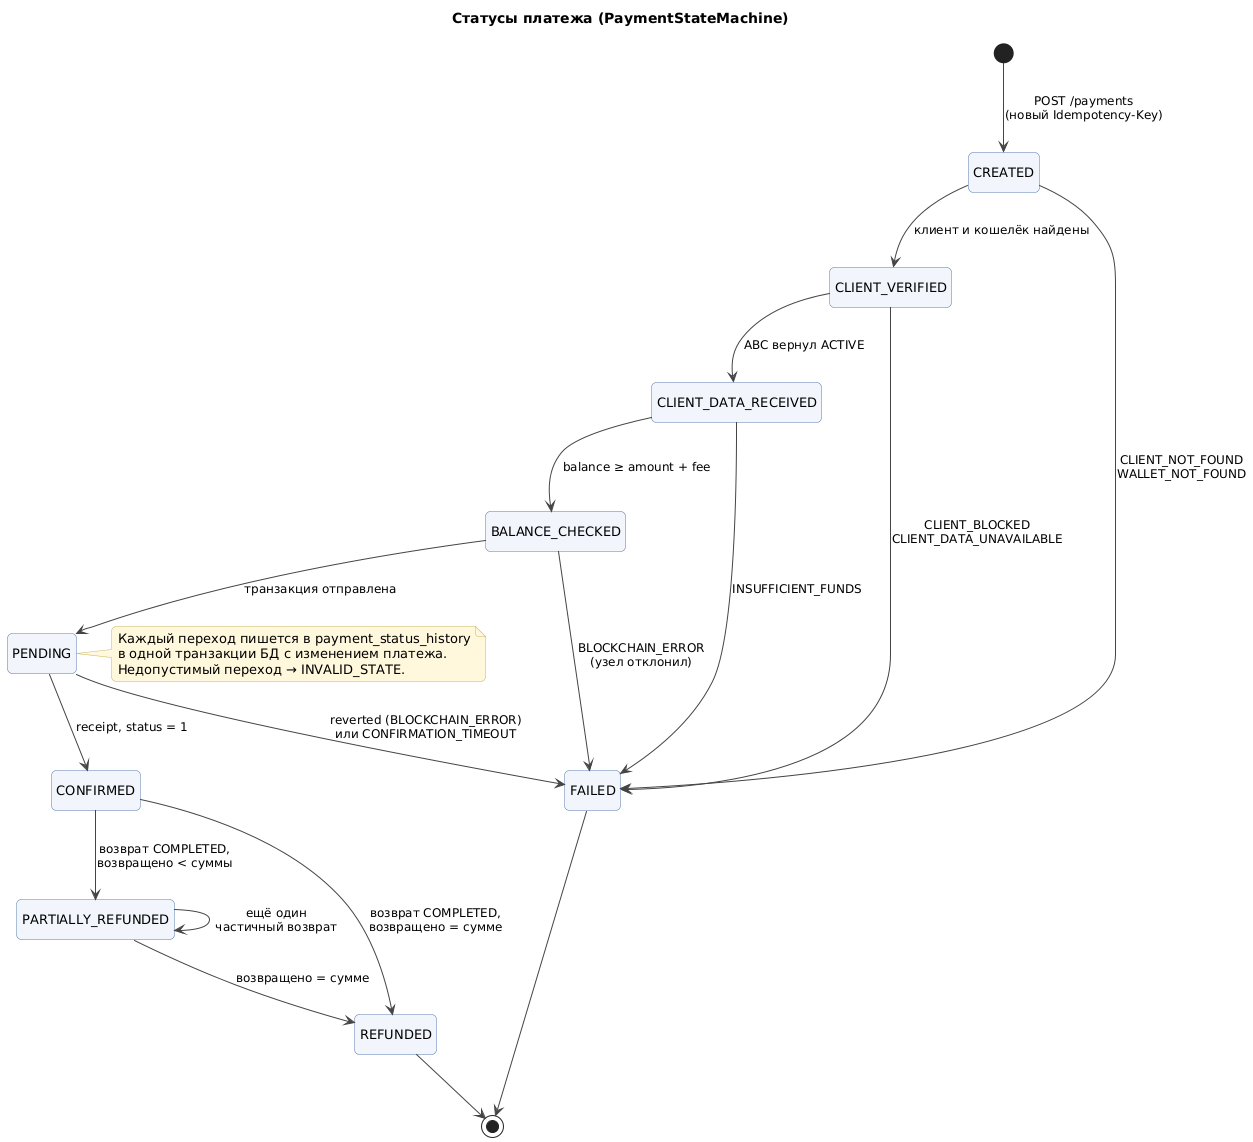

The diagram above was rendered by PlantUML. Its source (embedded in the PNG):
@startuml state-payment
!include style.iuml
title Статусы платежа (PaymentStateMachine)
hide empty description

[*] --> CREATED : POST /payments\n(новый Idempotency-Key)
CREATED --> CLIENT_VERIFIED : клиент и кошелёк найдены
CLIENT_VERIFIED --> CLIENT_DATA_RECEIVED : ABC вернул ACTIVE
CLIENT_DATA_RECEIVED --> BALANCE_CHECKED : balance ≥ amount + fee
BALANCE_CHECKED --> PENDING : транзакция отправлена
PENDING --> CONFIRMED : receipt, status = 1

CREATED --> FAILED : CLIENT_NOT_FOUND\nWALLET_NOT_FOUND
CLIENT_VERIFIED --> FAILED : CLIENT_BLOCKED\nCLIENT_DATA_UNAVAILABLE
CLIENT_DATA_RECEIVED --> FAILED : INSUFFICIENT_FUNDS
BALANCE_CHECKED --> FAILED : BLOCKCHAIN_ERROR\n(узел отклонил)
PENDING --> FAILED : reverted (BLOCKCHAIN_ERROR)\nили CONFIRMATION_TIMEOUT

CONFIRMED --> PARTIALLY_REFUNDED : возврат COMPLETED,\nвозвращено < суммы
CONFIRMED --> REFUNDED : возврат COMPLETED,\nвозвращено = сумме
PARTIALLY_REFUNDED --> PARTIALLY_REFUNDED : ещё один\nчастичный возврат
PARTIALLY_REFUNDED --> REFUNDED : возвращено = сумме

FAILED --> [*]
REFUNDED --> [*]

note right of PENDING
  Каждый переход пишется в payment_status_history
  в одной транзакции БД с изменением платежа.
  Недопустимый переход → INVALID_STATE.
end note
@enduml